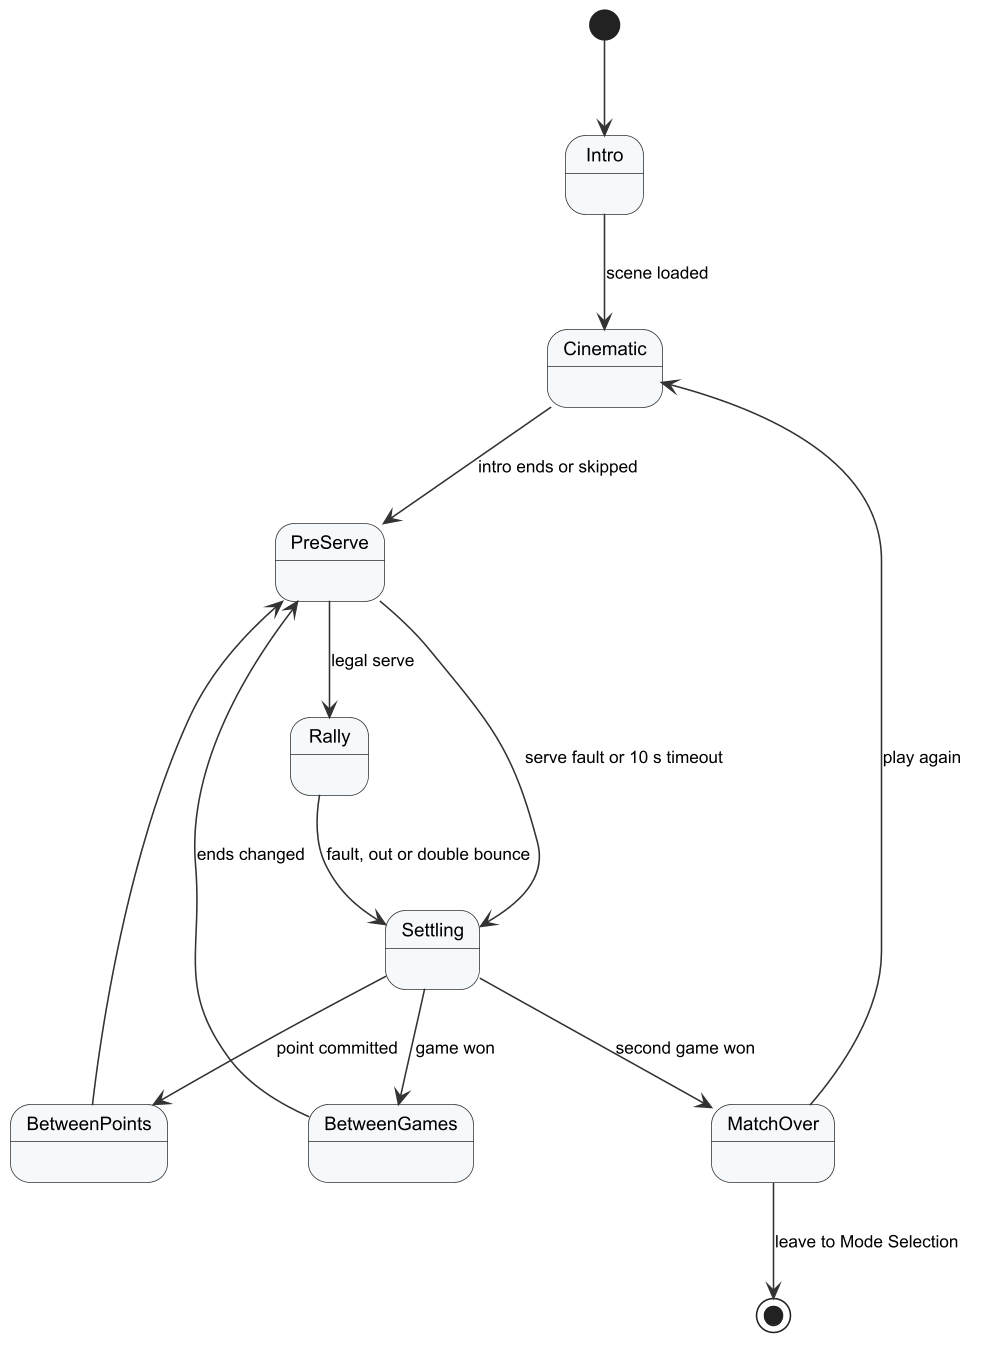

The diagram above was rendered by PlantUML. Its source (embedded in the PNG):
@startuml r4_sm_botmatch
!include _style.iuml
[*] --> Intro
Intro --> Cinematic : scene loaded
Cinematic --> PreServe : intro ends or skipped
PreServe --> Rally : legal serve
PreServe --> Settling : serve fault or 10 s timeout
Rally --> Settling : fault, out or double bounce
Settling --> BetweenPoints : point committed
Settling --> BetweenGames : game won
Settling --> MatchOver : second game won
BetweenPoints --> PreServe
BetweenGames --> PreServe : ends changed
MatchOver --> Cinematic : play again
MatchOver --> [*] : leave to Mode Selection
@enduml